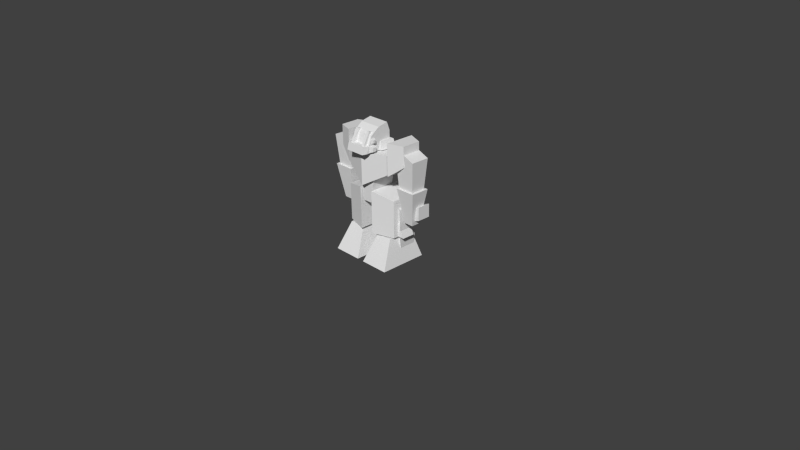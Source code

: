 # Source: armmav.blend  (saved by Blender 2.63.0; exported with 4.5.12 LTS)
import bpy
from mathutils import Matrix  # noqa: F401  (used for matrix-valued properties, if any)

bpy.ops.wm.read_factory_settings(use_empty=True)
scene = bpy.context.scene
scene.name = 'Scene'

# ---- collections
col_collection_1 = bpy.data.collections.new('Collection 1'); scene.collection.children.link(col_collection_1)
col_collection_2 = bpy.data.collections.new('Collection 2'); scene.collection.children.link(col_collection_2)
col_collection_3 = bpy.data.collections.new('Collection 3'); scene.collection.children.link(col_collection_3)
col_collection_4 = bpy.data.collections.new('Collection 4'); scene.collection.children.link(col_collection_4)
col_collection_5 = bpy.data.collections.new('Collection 5'); scene.collection.children.link(col_collection_5)
col_collection_6 = bpy.data.collections.new('Collection 6'); scene.collection.children.link(col_collection_6)
col_collection_7 = bpy.data.collections.new('Collection 7'); scene.collection.children.link(col_collection_7)
col_collection_8 = bpy.data.collections.new('Collection 8'); scene.collection.children.link(col_collection_8)
col_collection_9 = bpy.data.collections.new('Collection 9'); scene.collection.children.link(col_collection_9)
col_collection_10 = bpy.data.collections.new('Collection 10'); scene.collection.children.link(col_collection_10)
col_collection_11 = bpy.data.collections.new('Collection 11'); scene.collection.children.link(col_collection_11)
col_collection_12 = bpy.data.collections.new('Collection 12'); scene.collection.children.link(col_collection_12)

# ---- world
world_world = bpy.data.worlds.new('World'); scene.world = world_world
world_world.color = (0.05088, 0.05088, 0.05088)
world_world.use_sun_shadow = False
world_world.sun_shadow_jitter_overblur = 0.0
world_world.cycles.sampling_method = 'MANUAL'
world_world.cycles.sample_map_resolution = 256

# ---- cameras
cam_camera = bpy.data.cameras.new('Camera')
cam_camera.clip_end = 100.0
cam_camera.lens = 35.0
cam_camera.sensor_width = 32.0
cam_camera.sensor_height = 18.0
cam_camera.ortho_scale = 7.314
cam_camera.dof.focus_distance = 0.0
cam_camera.dof.aperture_fstop = 128.0

# ---- meshes
me_rgunshaft_001 = bpy.data.meshes.new('rgunshaft.001')
me_rgunshaft_001.from_pydata([(5.3, 6.936, 4.25), (5.3, 9.477, 4.25), (7.739, 9.477, 5.971), (7.739, 6.936, 5.971), (7.739, 9.477, 2.529), (7.739, 6.936, 2.529)], [], [(0, 3, 2, 1), (3, 5, 4, 2), (1, 4, 5, 0)])
_uv = me_rgunshaft_001.uv_layers.new(name='UVMap')
_uv.uv.foreach_set('vector', [0.7577, 0.03177, 0.7577, 0.05512, 0.7811, 0.05512, 0.7811, 0.03177, 0.7577, 0.03177, 0.7577, 0.05512, 0.7811, 0.05512, 0.7811, 0.03177, 0.7577, 0.03177, 0.7577, 0.05512, 0.7811, 0.05512, 0.7811, 0.03177])
me_rgunshaft_001.use_remesh_preserve_volume = False
me_rgunshaft_001.use_remesh_preserve_attributes = False
me_rgunshaft_001.use_mirror_vertex_groups = False
me_rgunshaft_001.update()
me_rgunbarrel_001 = bpy.data.meshes.new('rgunbarrel.001')
me_rgunbarrel_001.from_pydata([(5.0, 2.968, 4.25), (7.947, 2.968, 6.33), (7.947, 2.968, 2.17), (4.5, 7.713, 4.25), (8.278, 7.713, 6.916), (8.278, 7.713, 1.584)], [], [(0, 2, 1), (3, 0, 1, 4), (4, 1, 2, 5), (3, 4, 5), (5, 2, 0, 3)])
_uv = me_rgunbarrel_001.uv_layers.new(name='UVMap')
_uv.uv.foreach_set('vector', [0.4855, 0.7423, 0.5109, 0.7243, 0.5109, 0.7603, 0.4862, 0.6913, 0.4862, 0.7188, 0.5138, 0.7188, 0.5138, 0.6913, 0.4862, 0.6913, 0.4862, 0.7188, 0.5138, 0.7188, 0.5138, 0.6913, 0.4862, 0.6913, 0.5138, 0.7188, 0.5138, 0.6913, 0.4862, 0.6913, 0.4862, 0.7188, 0.5138, 0.7188, 0.5138, 0.6913])
me_rgunbarrel_001.use_remesh_preserve_volume = False
me_rgunbarrel_001.use_remesh_preserve_attributes = False
me_rgunbarrel_001.use_mirror_vertex_groups = False
me_rgunbarrel_001.update()
me_rgunshaft = bpy.data.meshes.new('rgunshaft')
me_rgunshaft.from_pydata([(-5.3, 6.936, 4.25), (-5.3, 9.477, 4.25), (-7.739, 9.477, 5.971), (-7.739, 6.936, 5.971), (-7.739, 9.477, 2.529), (-7.739, 6.936, 2.529)], [], [(0, 1, 2, 3), (3, 2, 4, 5), (1, 0, 5, 4)])
_uv = me_rgunshaft.uv_layers.new(name='UVMap')
_uv.uv.foreach_set('vector', [0.7577, 0.03177, 0.7811, 0.03177, 0.7811, 0.05512, 0.7577, 0.05512, 0.7577, 0.03177, 0.7811, 0.03177, 0.7811, 0.05512, 0.7577, 0.05512, 0.7577, 0.03177, 0.7811, 0.03177, 0.7811, 0.05512, 0.7577, 0.05512])
me_rgunshaft.use_remesh_preserve_volume = False
me_rgunshaft.use_remesh_preserve_attributes = False
me_rgunshaft.use_mirror_vertex_groups = False
me_rgunshaft.update()
me_rgunbarrel = bpy.data.meshes.new('rgunbarrel')
me_rgunbarrel.from_pydata([(-5.0, 2.968, 4.25), (-7.947, 2.968, 6.33), (-7.947, 2.968, 2.17), (-4.5, 7.713, 4.25), (-8.278, 7.713, 6.916), (-8.278, 7.713, 1.584)], [], [(0, 1, 2), (3, 4, 1, 0), (4, 5, 2, 1), (3, 5, 4), (5, 3, 0, 2)])
_uv = me_rgunbarrel.uv_layers.new(name='UVMap')
_uv.uv.foreach_set('vector', [0.5206, 0.7428, 0.493, 0.7623, 0.493, 0.7233, 0.4862, 0.6913, 0.5138, 0.6913, 0.5138, 0.7188, 0.4862, 0.7188, 0.4862, 0.6913, 0.5138, 0.6913, 0.5138, 0.7188, 0.4862, 0.7188, 0.4862, 0.6913, 0.5138, 0.6913, 0.5138, 0.7188, 0.4862, 0.6913, 0.5138, 0.6913, 0.5138, 0.7188, 0.4862, 0.7188])
me_rgunbarrel.use_remesh_preserve_volume = False
me_rgunbarrel.use_remesh_preserve_attributes = False
me_rgunbarrel.use_mirror_vertex_groups = False
me_rgunbarrel.update()
me_flare2 = bpy.data.meshes.new('flare2')
me_flare2.from_pydata([], [], [])
me_flare2.use_remesh_preserve_volume = False
me_flare2.use_remesh_preserve_attributes = False
me_flare2.use_mirror_vertex_groups = False
me_flare2.update()
me_flare1 = bpy.data.meshes.new('flare1')
me_flare1.from_pydata([], [], [])
me_flare1.use_remesh_preserve_volume = False
me_flare1.use_remesh_preserve_attributes = False
me_flare1.use_mirror_vertex_groups = False
me_flare1.update()
me_rfoot_001 = bpy.data.meshes.new('rfoot.001')
me_rfoot_001.from_pydata([(1.0, 1.526e-05, -4.5), (2.76, 7.2, -0.82), (2.76, 7.2, 6.46), (1.0, 1.526e-05, 8.5), (9.0, 1.526e-05, -4.5), (7.24, 7.2, -0.82), (7.24, 7.2, 6.46), (9.0, 1.526e-05, 8.5)], [], [(1, 2, 6, 5), (0, 4, 7, 3), (7, 4, 5, 6), (0, 3, 2, 1), (3, 7, 6, 2), (4, 0, 1, 5)])
_uv = me_rfoot_001.uv_layers.new(name='UVMap')
_uv.uv.foreach_set('vector', [0.1354, 0.3117, 0.2476, 0.3117, 0.2476, 0.2426, 0.1354, 0.2426, 0.006076, 0.213, 0.1323, 0.2126, 0.1316, 0.007593, 0.005447, 0.007981, 0.3628, 0.2109, 0.3628, 0.008467, 0.2474, 0.06577, 0.2474, 0.1791, 0.132, 0.008467, 0.132, 0.2109, 0.2474, 0.1791, 0.2474, 0.06577, 0.3631, 0.3388, 0.3631, 0.2155, 0.2476, 0.2426, 0.2476, 0.3117, 0.01067, 0.2155, 0.01067, 0.3388, 0.1354, 0.3117, 0.1354, 0.2426])
me_rfoot_001.use_remesh_preserve_volume = False
me_rfoot_001.use_remesh_preserve_attributes = False
me_rfoot_001.use_mirror_vertex_groups = False
me_rfoot_001.update()
me_rfoot = bpy.data.meshes.new('rfoot')
me_rfoot.from_pydata([(-1.0, 1.526e-05, -4.5), (-2.76, 7.2, -0.82), (-2.76, 7.2, 6.46), (-1.0, 1.526e-05, 8.5), (-9.0, 1.526e-05, -4.5), (-7.24, 7.2, -0.82), (-7.24, 7.2, 6.46), (-9.0, 1.526e-05, 8.5)], [], [(1, 5, 6, 2), (0, 3, 7, 4), (7, 6, 5, 4), (0, 1, 2, 3), (3, 2, 6, 7), (4, 5, 1, 0)])
_uv = me_rfoot.uv_layers.new(name='UVMap')
_uv.uv.foreach_set('vector', [0.1354, 0.3117, 0.1354, 0.2426, 0.2476, 0.2426, 0.2476, 0.3117, 0.006076, 0.213, 0.005447, 0.007981, 0.1316, 0.007593, 0.1323, 0.2126, 0.3628, 0.2109, 0.2474, 0.1791, 0.2474, 0.06577, 0.3628, 0.008467, 0.132, 0.008467, 0.2474, 0.06577, 0.2474, 0.1791, 0.132, 0.2109, 0.3631, 0.3388, 0.2476, 0.3117, 0.2476, 0.2426, 0.3631, 0.2155, 0.01067, 0.2155, 0.1354, 0.2426, 0.1354, 0.3117, 0.01067, 0.3388])
me_rfoot.use_remesh_preserve_volume = False
me_rfoot.use_remesh_preserve_attributes = False
me_rfoot.use_mirror_vertex_groups = False
me_rfoot.update()
me_rlegmain_001 = bpy.data.meshes.new('rlegmain.001')
me_rlegmain_001.from_pydata([(2.0, 7.5, -2.0), (8.0, 7.5, -0.1), (8.0, 17.5, -0.1), (2.0, 19.0, -2.0), (2.0, 19.0, 7.5), (8.0, 17.5, 5.79), (8.0, 7.5, 5.79), (2.0, 7.5, 7.5), (8.0, 8.224, 0.5209), (8.0, 16.78, 0.5209), (8.0, 16.78, 5.169), (8.0, 8.224, 5.169), (3.591, 8.224, 0.5209), (3.591, 16.78, 0.5209), (3.591, 16.78, 5.169), (3.591, 8.224, 5.169)], [], [(4, 5, 2, 3), (3, 0, 7, 4), (6, 5, 4, 7), (6, 7, 0, 1), (8, 1, 2, 9), (0, 3, 2, 1), (13, 9, 10, 14), (9, 2, 5, 10), (10, 5, 6, 11), (11, 6, 1, 8), (12, 13, 14, 15), (12, 8, 9, 13), (14, 10, 11, 15), (15, 11, 8, 12)])
_uv = me_rlegmain_001.uv_layers.new(name='UVMap')
_uv.uv.foreach_set('vector', [0.4989, 0.2342, 0.3751, 0.2689, 0.3755, 0.3869, 0.4995, 0.4246, 0.5661, 0.2336, 0.5654, 0.003245, 0.3751, 0.003829, 0.3758, 0.2342, 0.5667, 0.2333, 0.5673, 0.03291, 0.6924, 0.003245, 0.6917, 0.2336, 0.3753, 0.2688, 0.4988, 0.2342, 0.4994, 0.4245, 0.3757, 0.3868, 0.3491, 0.7564, 0.3638, 0.7696, 0.3366, 0.5642, 0.3258, 0.5808, 0.6922, 0.2321, 0.6922, 0.002562, 0.5666, 0.03251, 0.5666, 0.2321, 0.9661, 0.963, 0.9661, 0.9901, 0.9932, 0.9901, 0.9932, 0.963, 0.3448, 0.6177, 0.3283, 0.6068, 0.3435, 0.7279, 0.3568, 0.7133, 0.3374, 0.5781, 0.3226, 0.5649, 0.3498, 0.7703, 0.3606, 0.7537, 0.3422, 0.7147, 0.3587, 0.7256, 0.3434, 0.6045, 0.3302, 0.6192, 0.6848, 0.434, 0.6841, 0.2336, 0.5661, 0.234, 0.5668, 0.4344, 0.9661, 0.963, 0.9661, 0.9901, 0.9932, 0.9901, 0.9932, 0.963, 0.9661, 0.963, 0.9661, 0.9901, 0.9932, 0.9901, 0.9932, 0.963, 0.9661, 0.963, 0.9661, 0.9901, 0.9932, 0.9901, 0.9932, 0.963])
me_rlegmain_001.use_remesh_preserve_volume = False
me_rlegmain_001.use_remesh_preserve_attributes = False
me_rlegmain_001.use_mirror_vertex_groups = False
me_rlegmain_001.update()
me_rlegmain = bpy.data.meshes.new('rlegmain')
me_rlegmain.from_pydata([(-2.0, 7.5, -2.0), (-8.0, 7.5, -0.1), (-8.0, 17.5, -0.1), (-2.0, 19.0, -2.0), (-2.0, 19.0, 7.5), (-8.0, 17.5, 5.79), (-8.0, 7.5, 5.79), (-2.0, 7.5, 7.5), (-8.0, 8.224, 0.521), (-8.0, 16.78, 0.521), (-8.0, 16.78, 5.169), (-8.0, 8.224, 5.169), (-3.591, 8.224, 0.521), (-3.591, 16.78, 0.521), (-3.591, 16.78, 5.169), (-3.591, 8.224, 5.169)], [], [(4, 3, 2, 5), (3, 4, 7, 0), (6, 7, 4, 5), (6, 1, 0, 7), (8, 9, 2, 1), (0, 1, 2, 3), (13, 14, 10, 9), (9, 10, 5, 2), (10, 11, 6, 5), (11, 8, 1, 6), (12, 15, 14, 13), (12, 13, 9, 8), (14, 15, 11, 10), (15, 12, 8, 11)])
_uv = me_rlegmain.uv_layers.new(name='UVMap')
_uv.uv.foreach_set('vector', [0.4989, 0.2342, 0.4995, 0.4246, 0.3755, 0.3869, 0.3751, 0.2689, 0.5661, 0.2336, 0.3758, 0.2342, 0.3751, 0.003829, 0.5654, 0.003245, 0.5667, 0.2333, 0.6917, 0.2336, 0.6924, 0.003245, 0.5673, 0.03291, 0.3753, 0.2688, 0.3757, 0.3868, 0.4994, 0.4245, 0.4988, 0.2342, 0.3491, 0.7564, 0.3258, 0.5808, 0.3366, 0.5642, 0.3638, 0.7696, 0.6922, 0.2321, 0.5666, 0.2321, 0.5666, 0.03251, 0.6922, 0.002562, 0.9661, 0.963, 0.9932, 0.963, 0.9932, 0.9901, 0.9661, 0.9901, 0.3448, 0.6177, 0.3568, 0.7133, 0.3435, 0.7279, 0.3283, 0.6068, 0.3374, 0.5781, 0.3606, 0.7537, 0.3498, 0.7703, 0.3226, 0.5649, 0.3422, 0.7147, 0.3302, 0.6192, 0.3434, 0.6045, 0.3587, 0.7256, 0.6848, 0.434, 0.5668, 0.4344, 0.5661, 0.234, 0.6841, 0.2336, 0.9661, 0.963, 0.9932, 0.963, 0.9932, 0.9901, 0.9661, 0.9901, 0.9661, 0.963, 0.9932, 0.963, 0.9932, 0.9901, 0.9661, 0.9901, 0.9661, 0.963, 0.9932, 0.963, 0.9932, 0.9901, 0.9661, 0.9901])
me_rlegmain.use_remesh_preserve_volume = False
me_rlegmain.use_remesh_preserve_attributes = False
me_rlegmain.use_mirror_vertex_groups = False
me_rlegmain.update()
me_torso = bpy.data.meshes.new('torso')
me_torso.from_pydata([(0.0, 29.32, -3.151), (0.0, 29.32, 5.946), (0.0, 20.34, 5.946), (6.84, 24.32, 5.461), (-6.84, 24.32, -1.089), (-6.84, 29.32, -1.089), (-6.84, 29.32, 5.461), (-6.84, 24.32, 5.461), (-9.516e-07, 20.34, -3.151), (6.84, 24.32, -1.089), (6.84, 29.32, -1.089), (6.84, 29.32, 5.461)], [], [(1, 0, 5, 6), (4, 7, 6, 5), (11, 1, 2, 3), (9, 8, 0, 10), (4, 5, 0, 8), (11, 10, 0, 1), (8, 2, 7, 4), (9, 10, 11, 3), (8, 9, 3, 2), (6, 7, 2, 1)])
_uv = me_torso.uv_layers.new(name='UVMap')
_uv.uv.foreach_set('vector', [0.9835, 0.3038, 0.9947, 0.4613, 0.7852, 0.4613, 0.8327, 0.3038, 0.8351, 0.1842, 0.9836, 0.1842, 0.9836, 0.2976, 0.8351, 0.2976, 0.9967, 0.6268, 0.9967, 0.7791, 0.7973, 0.7791, 0.8857, 0.6268, 0.8221, 0.8342, 0.91, 0.9922, 0.7116, 0.9922, 0.7116, 0.8342, 0.8221, 0.8342, 0.7116, 0.8342, 0.7116, 0.9922, 0.91, 0.9922, 0.9947, 0.4613, 0.9835, 0.6188, 0.8327, 0.6188, 0.7852, 0.4613, 0.7884, 0.004785, 0.9946, 0.004785, 0.9836, 0.1842, 0.8351, 0.1842, 0.8351, 0.1842, 0.8351, 0.2976, 0.9836, 0.2976, 0.9836, 0.1842, 0.7884, 0.004785, 0.8351, 0.1842, 0.9836, 0.1842, 0.9946, 0.004785, 0.9967, 0.6268, 0.8857, 0.6268, 0.7973, 0.7791, 0.9967, 0.7791])
me_torso.use_remesh_preserve_volume = False
me_torso.use_remesh_preserve_attributes = False
me_torso.use_mirror_vertex_groups = False
me_torso.update()
me_rshoulder_001 = bpy.data.meshes.new('rshoulder.001')
me_rshoulder_001.from_pydata([(7.0, 32.5, -1.0), (7.0, 24.0, -1.0), (11.06, 27.03, 0.48), (11.06, 32.39, 0.48), (11.06, 32.39, 5.52), (7.0, 32.5, 7.0), (7.0, 24.0, 7.0), (11.06, 27.03, 5.52)], [], [(0, 5, 4, 3), (6, 7, 4, 5), (7, 2, 3, 4), (0, 3, 2, 1), (1, 6, 5, 0), (1, 2, 7, 6)])
_uv = me_rshoulder_001.uv_layers.new(name='UVMap')
_uv.uv.foreach_set('vector', [0.5326, 0.9948, 0.7059, 0.9948, 0.6739, 0.9068, 0.5647, 0.9068, 0.4697, 0.9732, 0.5639, 0.907, 0.5639, 0.7903, 0.4697, 0.7879, 0.6739, 0.7908, 0.5647, 0.7908, 0.5647, 0.9068, 0.6739, 0.9068, 0.4697, 0.7879, 0.5639, 0.7903, 0.5639, 0.907, 0.4697, 0.9732, 0.6417, 0.5247, 0.6417, 0.6727, 0.799, 0.6727, 0.799, 0.5247, 0.5326, 0.6809, 0.5647, 0.7908, 0.6739, 0.7908, 0.7059, 0.6809])
me_rshoulder_001.use_remesh_preserve_volume = False
me_rshoulder_001.use_remesh_preserve_attributes = False
me_rshoulder_001.use_mirror_vertex_groups = False
me_rshoulder_001.update()
me_rshoulder = bpy.data.meshes.new('rshoulder')
me_rshoulder.from_pydata([(-7.0, 32.5, -1.0), (-7.0, 24.0, -1.0), (-11.06, 27.03, 0.48), (-11.06, 32.39, 0.48), (-11.06, 32.39, 5.52), (-7.0, 32.5, 7.0), (-7.0, 24.0, 7.0), (-11.06, 27.03, 5.52)], [], [(0, 3, 4, 5), (6, 5, 4, 7), (7, 4, 3, 2), (0, 1, 2, 3), (1, 0, 5, 6), (1, 6, 7, 2)])
_uv = me_rshoulder.uv_layers.new(name='UVMap')
_uv.uv.foreach_set('vector', [0.5326, 0.9948, 0.5647, 0.9068, 0.6739, 0.9068, 0.7059, 0.9948, 0.4697, 0.9732, 0.4697, 0.7879, 0.5639, 0.7903, 0.5639, 0.907, 0.6739, 0.7908, 0.6739, 0.9068, 0.5647, 0.9068, 0.5647, 0.7908, 0.4697, 0.7879, 0.4697, 0.9732, 0.5639, 0.907, 0.5639, 0.7903, 0.6417, 0.5247, 0.799, 0.5247, 0.799, 0.6727, 0.6417, 0.6727, 0.5326, 0.6809, 0.7059, 0.6809, 0.6739, 0.7908, 0.5647, 0.7908])
me_rshoulder.use_remesh_preserve_volume = False
me_rshoulder.use_remesh_preserve_attributes = False
me_rshoulder.use_mirror_vertex_groups = False
me_rshoulder.update()
me_ruparm_001 = bpy.data.meshes.new('ruparm.001')
me_ruparm_001.from_pydata([(14.0, 29.0, 5.5), (14.0, 29.0, 0.5), (13.28, 20.72, 1.1), (13.28, 20.72, 4.9), (8.0, 31.5, 0.5), (8.72, 20.72, 1.1), (8.0, 31.5, 5.5), (8.72, 20.72, 4.9)], [], [(6, 7, 3, 0), (0, 1, 4, 6), (0, 3, 2, 1), (4, 5, 7, 6), (2, 3, 7, 5), (1, 2, 5, 4)])
_uv = me_ruparm_001.uv_layers.new(name='UVMap')
_uv.uv.foreach_set('vector', [0.541, 0.6042, 0.5538, 0.4406, 0.6229, 0.4414, 0.6325, 0.5673, 0.7004, 0.1955, 0.7971, 0.1955, 0.7971, 0.06975, 0.7004, 0.06975, 0.7004, 0.1955, 0.712, 0.3562, 0.7855, 0.3562, 0.7971, 0.1955, 0.4734, 0.4407, 0.4824, 0.6029, 0.5394, 0.6029, 0.5484, 0.4407, 0.7855, 0.3562, 0.712, 0.3562, 0.712, 0.4445, 0.7855, 0.4445, 0.6323, 0.5672, 0.6229, 0.4413, 0.5537, 0.4405, 0.5409, 0.604])
me_ruparm_001.use_remesh_preserve_volume = False
me_ruparm_001.use_remesh_preserve_attributes = False
me_ruparm_001.use_mirror_vertex_groups = False
me_ruparm_001.update()
me_ruparm = bpy.data.meshes.new('ruparm')
me_ruparm.from_pydata([(-14.0, 29.0, 5.5), (-14.0, 29.0, 0.5), (-13.28, 20.72, 1.1), (-13.28, 20.72, 4.9), (-8.0, 31.5, 0.5), (-8.72, 20.72, 1.1), (-8.0, 31.5, 5.5), (-8.72, 20.72, 4.9)], [], [(6, 0, 3, 7), (0, 6, 4, 1), (0, 1, 2, 3), (4, 6, 7, 5), (2, 5, 7, 3), (1, 4, 5, 2)])
_uv = me_ruparm.uv_layers.new(name='UVMap')
_uv.uv.foreach_set('vector', [0.541, 0.6042, 0.6325, 0.5673, 0.6229, 0.4414, 0.5538, 0.4406, 0.7004, 0.1955, 0.7004, 0.06975, 0.7971, 0.06975, 0.7971, 0.1955, 0.7004, 0.1955, 0.7971, 0.1955, 0.7855, 0.3562, 0.712, 0.3562, 0.4734, 0.4407, 0.5484, 0.4407, 0.5394, 0.6029, 0.4824, 0.6029, 0.7855, 0.3562, 0.7855, 0.4445, 0.712, 0.4445, 0.712, 0.3562, 0.6323, 0.5672, 0.5409, 0.604, 0.5537, 0.4405, 0.6229, 0.4413])
me_ruparm.use_remesh_preserve_volume = False
me_ruparm.use_remesh_preserve_attributes = False
me_ruparm.use_mirror_vertex_groups = False
me_ruparm.update()
me_rarm_001 = bpy.data.meshes.new('rarm.001')
me_rarm_001.from_pydata([(12.44, 11.78, 1.8), (12.44, 11.78, 4.2), (14.0, 21.0, 5.5), (14.0, 21.0, 0.5), (8.5, 21.0, 0.5), (9.8, 11.78, 1.8), (8.5, 21.0, 5.5), (9.8, 11.78, 4.2)], [], [(1, 7, 5, 0), (3, 4, 6, 2), (0, 3, 2, 1), (7, 6, 4, 5), (3, 0, 5, 4), (6, 7, 1, 2)])
_uv = me_rarm_001.uv_layers.new(name='UVMap')
_uv.uv.foreach_set('vector', [0.3629, 0.7821, 0.3629, 0.8473, 0.4222, 0.8473, 0.4222, 0.7821, 0.4544, 0.551, 0.4544, 0.4151, 0.3308, 0.4151, 0.3308, 0.551, 0.4222, 0.7821, 0.4544, 0.551, 0.3308, 0.551, 0.3629, 0.7821, 0.4229, 0.7845, 0.4557, 0.5494, 0.3295, 0.5494, 0.3623, 0.7845, 0.2203, 0.7816, 0.2583, 0.5544, 0.3227, 0.5544, 0.3544, 0.7816, 0.3546, 0.7819, 0.3228, 0.5544, 0.2583, 0.5544, 0.2202, 0.7819])
me_rarm_001.use_remesh_preserve_volume = False
me_rarm_001.use_remesh_preserve_attributes = False
me_rarm_001.use_mirror_vertex_groups = False
me_rarm_001.update()
me_rarm = bpy.data.meshes.new('rarm')
me_rarm.from_pydata([(-12.44, 11.78, 1.8), (-12.44, 11.78, 4.2), (-14.0, 21.0, 5.5), (-14.0, 21.0, 0.5), (-8.5, 21.0, 0.5), (-9.8, 11.78, 1.8), (-8.5, 21.0, 5.5), (-9.8, 11.78, 4.2)], [], [(1, 0, 5, 7), (3, 2, 6, 4), (0, 1, 2, 3), (7, 5, 4, 6), (3, 4, 5, 0), (6, 2, 1, 7)])
_uv = me_rarm.uv_layers.new(name='UVMap')
_uv.uv.foreach_set('vector', [0.3629, 0.7821, 0.4222, 0.7821, 0.4222, 0.8473, 0.3629, 0.8473, 0.4544, 0.551, 0.3308, 0.551, 0.3308, 0.4151, 0.4544, 0.4151, 0.4222, 0.7821, 0.3629, 0.7821, 0.3308, 0.551, 0.4544, 0.551, 0.4229, 0.7845, 0.3623, 0.7845, 0.3295, 0.5494, 0.4557, 0.5494, 0.2203, 0.7816, 0.3544, 0.7816, 0.3227, 0.5544, 0.2583, 0.5544, 0.3546, 0.7819, 0.2202, 0.7819, 0.2583, 0.5544, 0.3228, 0.5544])
me_rarm.use_remesh_preserve_volume = False
me_rarm.use_remesh_preserve_attributes = False
me_rarm.use_mirror_vertex_groups = False
me_rarm.update()
me_rgunbase_001 = bpy.data.meshes.new('rgunbase.001')
me_rgunbase_001.from_pydata([(14.0, 17.0, 6.0), (14.0, 17.0, 2.5), (14.0, 13.5, 2.5), (14.0, 13.5, 6.0), (9.0, 11.5, 2.5), (9.0, 15.0, 2.5), (9.0, 15.0, 6.0), (9.0, 11.5, 6.0), (4.475, 9.499, 4.25), (8.984, 9.499, 7.432), (8.984, 9.499, 1.068), (4.475, 15.06, 4.25), (8.984, 15.06, 7.432), (8.984, 15.06, 1.068)], [], [(7, 4, 2, 3), (0, 3, 2, 1), (6, 7, 3, 0), (10, 13, 12, 9), (8, 10, 9), (5, 6, 0, 1), (8, 9, 12, 11), (4, 5, 1, 2), (11, 12, 13), (10, 8, 11, 13)])
_uv = me_rgunbase_001.uv_layers.new(name='UVMap')
_uv.uv.foreach_set('vector', [0.7075, 0.01636, 0.7075, 0.05264, 0.7438, 0.05264, 0.7438, 0.01636, 0.7075, 0.01636, 0.7075, 0.05264, 0.7438, 0.05264, 0.7438, 0.01636, 0.7075, 0.01636, 0.7075, 0.05264, 0.7438, 0.05264, 0.7438, 0.01636, 0.4937, 0.6056, 0.4937, 0.6764, 0.5646, 0.6764, 0.5646, 0.6056, 0.443, 0.6413, 0.4933, 0.6058, 0.4933, 0.6769, 0.7075, 0.01636, 0.7075, 0.05264, 0.7438, 0.05264, 0.7438, 0.01636, 0.4937, 0.6061, 0.4937, 0.6767, 0.5648, 0.6767, 0.5648, 0.6061, 0.7075, 0.01636, 0.7075, 0.05264, 0.7438, 0.05264, 0.7438, 0.01636, 0.6164, 0.6413, 0.5661, 0.6769, 0.5661, 0.6058, 0.4937, 0.6059, 0.4937, 0.6765, 0.5648, 0.6765, 0.5648, 0.6059])
me_rgunbase_001.use_remesh_preserve_volume = False
me_rgunbase_001.use_remesh_preserve_attributes = False
me_rgunbase_001.use_mirror_vertex_groups = False
me_rgunbase_001.update()
me_rgunbase = bpy.data.meshes.new('rgunbase')
me_rgunbase.from_pydata([(-14.0, 17.0, 6.0), (-14.0, 17.0, 2.5), (-14.0, 13.5, 2.5), (-14.0, 13.5, 6.0), (-9.0, 11.5, 2.5), (-9.0, 15.0, 2.5), (-9.0, 15.0, 6.0), (-9.0, 11.5, 6.0), (-4.475, 9.499, 4.25), (-8.984, 9.499, 7.432), (-8.984, 9.499, 1.068), (-4.475, 15.06, 4.25), (-8.984, 15.06, 7.432), (-8.984, 15.06, 1.068)], [], [(7, 3, 2, 4), (0, 1, 2, 3), (6, 0, 3, 7), (10, 9, 12, 13), (8, 9, 10), (5, 1, 0, 6), (8, 11, 12, 9), (4, 2, 1, 5), (11, 13, 12), (10, 13, 11, 8)])
_uv = me_rgunbase.uv_layers.new(name='UVMap')
_uv.uv.foreach_set('vector', [0.7075, 0.01636, 0.7438, 0.01636, 0.7438, 0.05264, 0.7075, 0.05264, 0.7075, 0.01636, 0.7438, 0.01636, 0.7438, 0.05264, 0.7075, 0.05264, 0.7075, 0.01636, 0.7438, 0.01636, 0.7438, 0.05264, 0.7075, 0.05264, 0.4937, 0.6056, 0.5646, 0.6056, 0.5646, 0.6764, 0.4937, 0.6764, 0.443, 0.6413, 0.4933, 0.6769, 0.4933, 0.6058, 0.7075, 0.01636, 0.7438, 0.01636, 0.7438, 0.05264, 0.7075, 0.05264, 0.4937, 0.6061, 0.5648, 0.6061, 0.5648, 0.6767, 0.4937, 0.6767, 0.7075, 0.01636, 0.7438, 0.01636, 0.7438, 0.05264, 0.7075, 0.05264, 0.6164, 0.6413, 0.5661, 0.6058, 0.5661, 0.6769, 0.4937, 0.6059, 0.5648, 0.6059, 0.5648, 0.6765, 0.4937, 0.6765])
me_rgunbase.use_remesh_preserve_volume = False
me_rgunbase.use_remesh_preserve_attributes = False
me_rgunbase.use_mirror_vertex_groups = False
me_rgunbase.update()
me_rlegdoor_001 = bpy.data.meshes.new('rlegdoor.001')
me_rlegdoor_001.from_pydata([(8.0, 16.72, 5.126), (8.0, 16.72, 0.5636), (8.0, 8.279, 0.5636), (8.0, 8.279, 5.126), (7.804, 16.72, 5.126), (7.804, 16.72, 0.5636), (7.804, 8.279, 0.5636), (7.804, 8.279, 5.126)], [], [(0, 3, 2, 1), (4, 5, 6, 7), (4, 7, 3, 0), (2, 3, 7, 6), (0, 1, 5, 4), (1, 2, 6, 5)])
_uv = me_rlegdoor_001.uv_layers.new(name='UVMap')
_uv.uv.foreach_set('vector', [0.5684, 0.2329, 0.5684, 0.4306, 0.684, 0.4306, 0.684, 0.2329, 0.5684, 0.2329, 0.684, 0.2329, 0.684, 0.4306, 0.5684, 0.4306, 0.5684, 0.2329, 0.5684, 0.4306, 0.5684, 0.4306, 0.5684, 0.2329, 0.684, 0.4306, 0.5684, 0.4306, 0.5684, 0.4306, 0.684, 0.4306, 0.5684, 0.2329, 0.684, 0.2329, 0.684, 0.2329, 0.5684, 0.2329, 0.684, 0.2329, 0.684, 0.4306, 0.684, 0.4306, 0.684, 0.2329])
me_rlegdoor_001.use_remesh_preserve_volume = False
me_rlegdoor_001.use_remesh_preserve_attributes = False
me_rlegdoor_001.use_mirror_vertex_groups = False
me_rlegdoor_001.update()
me_rlegdoor = bpy.data.meshes.new('rlegdoor')
me_rlegdoor.from_pydata([(-8.0, 16.72, 5.126), (-8.0, 16.72, 0.5636), (-8.0, 8.279, 0.5636), (-8.0, 8.279, 5.126), (-7.804, 16.72, 5.126), (-7.804, 16.72, 0.5636), (-7.804, 8.279, 0.5636), (-7.804, 8.279, 5.126)], [], [(0, 1, 2, 3), (4, 7, 6, 5), (4, 0, 3, 7), (2, 6, 7, 3), (0, 4, 5, 1), (1, 5, 6, 2)])
_uv = me_rlegdoor.uv_layers.new(name='UVMap')
_uv.uv.foreach_set('vector', [0.5684, 0.2329, 0.684, 0.2329, 0.684, 0.4306, 0.5684, 0.4306, 0.5684, 0.2329, 0.5684, 0.4306, 0.684, 0.4306, 0.684, 0.2329, 0.5684, 0.2329, 0.5684, 0.2329, 0.5684, 0.4306, 0.5684, 0.4306, 0.684, 0.4306, 0.684, 0.4306, 0.5684, 0.4306, 0.5684, 0.4306, 0.5684, 0.2329, 0.5684, 0.2329, 0.684, 0.2329, 0.684, 0.2329, 0.684, 0.2329, 0.684, 0.2329, 0.684, 0.4306, 0.684, 0.4306])
me_rlegdoor.use_remesh_preserve_volume = False
me_rlegdoor.use_remesh_preserve_attributes = False
me_rlegdoor.use_mirror_vertex_groups = False
me_rlegdoor.update()
me_head = bpy.data.meshes.new('head')
me_head.from_pydata([(-3.007, 33.72, -2.25), (3.007, 33.72, 3.476), (3.007, 29.49, 3.475), (-3.007, 31.28, -3.208), (3.007, 31.28, -3.208), (2.607, 31.28, -4.722), (-3.007, 29.49, -3.908), (-3.985, 30.97, -1.747), (-3.7, 31.98, -1.632), (-3.01, 31.76, -1.424), (-3.01, 31.76, -2.553), (-3.008, 31.28, -1.454), (-3.985, 29.92, -2.754), (-3.985, 30.97, -2.754), (-3.008, 31.29, -3.051), (-3.008, 29.61, -3.051), (-3.008, 29.61, -1.454), (-3.01, 32.95, -2.553), (-3.7, 32.73, -2.343), (-3.7, 31.98, -2.343), (-1.552, 34.62, -2.397), (-1.552, 31.28, -4.226), (-2.272, 31.28, -4.226), (-2.272, 34.62, -2.397), (-1.552, 34.25, -1.257), (-1.552, 31.28, -1.257), (-2.272, 34.25, -1.257), (-2.272, 31.28, -1.257), (-3.01, 32.95, -1.424), (-3.985, 29.92, -1.747), (-3.7, 32.73, -1.632), (3.007, 33.72, -2.25), (3.007, 35.38, 0.01848), (-3.007, 35.38, 0.01848), (3.007, 35.96, 2.711), (-3.007, 35.96, 2.711), (-3.007, 33.72, 3.476), (-3.007, 29.49, 3.475), (2.685, 29.49, -5.112), (-2.607, 31.28, -4.722), (-2.685, 29.49, -5.112), (3.007, 29.49, -3.908), (-3.58, 29.49, 0.1959), (-3.226, 31.77, 0.3841), (-4.062, 31.77, 3.806), (-4.507, 29.49, 3.994), (3.201, 31.77, 0.3841), (3.555, 29.49, 0.1959), (4.483, 29.49, 3.994), (4.037, 31.77, 3.806), (3.985, 30.97, -1.747), (3.7, 31.98, -1.632), (3.01, 31.76, -1.424), (3.01, 31.76, -2.553), (3.008, 31.28, -1.454), (3.985, 29.92, -2.754), (3.985, 30.97, -2.754), (3.008, 31.29, -3.051), (3.008, 29.61, -3.051), (3.008, 29.61, -1.454), (3.01, 32.95, -2.553), (3.7, 32.73, -2.343), (3.7, 31.98, -2.343), (1.552, 34.62, -2.397), (1.552, 31.28, -4.226), (2.272, 31.28, -4.226), (2.272, 34.62, -2.397), (1.552, 34.25, -1.257), (1.552, 31.28, -1.257), (2.272, 34.25, -1.257), (2.272, 31.28, -1.257), (3.01, 32.95, -1.424), (3.985, 29.92, -1.747), (3.7, 32.73, -1.632)], [], [(9, 8, 19, 10), (24, 20, 23, 26), (27, 26, 23, 22), (21, 20, 24, 25), (15, 12, 13, 14), (30, 18, 19, 8), (17, 18, 30, 28), (10, 19, 18, 17), (20, 21, 22, 23), (14, 13, 7, 11), (7, 13, 12, 29), (16, 29, 12, 15), (11, 7, 29, 16), (28, 30, 8, 9), (32, 33, 35, 34), (49, 44, 45, 48), (46, 43, 44, 49), (46, 49, 48, 47), (52, 53, 62, 51), (67, 69, 66, 63), (70, 65, 66, 69), (64, 68, 67, 63), (58, 57, 56, 55), (73, 51, 62, 61), (60, 71, 73, 61), (53, 60, 61, 62), (47, 42, 43, 46), (63, 66, 65, 64), (57, 54, 50, 56), (50, 72, 55, 56), (59, 58, 55, 72), (54, 59, 72, 50), (71, 52, 51, 73), (35, 36, 1, 34), (36, 37, 2, 1), (0, 33, 32, 31), (33, 0, 36, 35), (3, 0, 31, 4), (0, 6, 37, 36), (32, 34, 1, 31), (31, 1, 2, 41), (4, 5, 39, 3), (43, 42, 45, 44), (38, 40, 39, 5), (39, 40, 6, 3), (5, 4, 41, 38)])
_uv = me_head.uv_layers.new(name='UVMap')
_uv.uv.foreach_set('vector', [0.7976, 0.6814, 0.7815, 0.7375, 0.7264, 0.7375, 0.7103, 0.6814, 0.1299, 0.5451, 0.1299, 0.4951, 0.1599, 0.4951, 0.1599, 0.5451, 0.2692, 0.3958, 0.2111, 0.5021, 0.163, 0.4932, 0.1629, 0.3376, 0.1629, 0.3376, 0.163, 0.4932, 0.2111, 0.5021, 0.2692, 0.3958, 0.7976, 0.6814, 0.7815, 0.7375, 0.7263, 0.7375, 0.7103, 0.6814, 0.7264, 0.7375, 0.7815, 0.7375, 0.7815, 0.7954, 0.7264, 0.7954, 0.7976, 0.6814, 0.7815, 0.7375, 0.7264, 0.7375, 0.7103, 0.6814, 0.7976, 0.6814, 0.7815, 0.7375, 0.7264, 0.7375, 0.7103, 0.6814, 0.1299, 0.4951, 0.1299, 0.3365, 0.1599, 0.3365, 0.1599, 0.4951, 0.7976, 0.6814, 0.7815, 0.7375, 0.7263, 0.7375, 0.7103, 0.6814, 0.7263, 0.7375, 0.7815, 0.7375, 0.7815, 0.7954, 0.7263, 0.7954, 0.7976, 0.6814, 0.7815, 0.7375, 0.7263, 0.7375, 0.7103, 0.6814, 0.7976, 0.6814, 0.7815, 0.7375, 0.7263, 0.7375, 0.7103, 0.6814, 0.7976, 0.6814, 0.7815, 0.7375, 0.7264, 0.7375, 0.7103, 0.6814, 0.128, 0.5303, 0.003983, 0.5303, 0.003983, 0.4736, 0.128, 0.4736, 0.1788, 0.9442, 0.372, 0.9442, 0.3826, 0.9987, 0.1682, 0.9987, 0.3525, 0.8639, 0.3723, 0.9453, 0.1797, 0.9453, 0.1995, 0.8639, 0.09722, 0.9404, 0.01089, 0.9404, 0.003818, 0.9971, 0.09965, 0.9971, 0.7976, 0.6814, 0.7103, 0.6814, 0.7264, 0.7375, 0.7815, 0.7375, 0.1299, 0.5451, 0.1599, 0.5451, 0.1599, 0.4951, 0.1299, 0.4951, 0.2692, 0.3958, 0.1629, 0.3376, 0.163, 0.4932, 0.2111, 0.5021, 0.1629, 0.3376, 0.2692, 0.3958, 0.2111, 0.5021, 0.163, 0.4932, 0.7976, 0.6814, 0.7103, 0.6814, 0.7263, 0.7375, 0.7815, 0.7375, 0.7264, 0.7375, 0.7264, 0.7954, 0.7815, 0.7954, 0.7815, 0.7375, 0.7976, 0.6814, 0.7103, 0.6814, 0.7264, 0.7375, 0.7815, 0.7375, 0.7976, 0.6814, 0.7103, 0.6814, 0.7264, 0.7375, 0.7815, 0.7375, 0.3609, 0.8096, 0.3525, 0.8639, 0.1995, 0.8639, 0.1911, 0.8096, 0.1299, 0.4951, 0.1599, 0.4951, 0.1599, 0.3365, 0.1299, 0.3365, 0.7976, 0.6814, 0.7103, 0.6814, 0.7263, 0.7375, 0.7815, 0.7375, 0.7263, 0.7375, 0.7263, 0.7954, 0.7815, 0.7954, 0.7815, 0.7375, 0.7976, 0.6814, 0.7103, 0.6814, 0.7263, 0.7375, 0.7815, 0.7375, 0.7976, 0.6814, 0.7103, 0.6814, 0.7263, 0.7375, 0.7815, 0.7375, 0.7976, 0.6814, 0.7103, 0.6814, 0.7264, 0.7375, 0.7815, 0.7375, 0.003766, 0.4733, 0.003766, 0.4246, 0.1278, 0.4246, 0.1278, 0.4733, 0.003588, 0.425, 0.1276, 0.425, 0.1276, 0.3377, 0.003588, 0.3377, 0.003544, 0.5877, 0.003544, 0.5306, 0.1271, 0.5306, 0.1271, 0.5877, 0.1083, 0.9012, 0.178, 0.8495, 0.001126, 0.8505, 0.02518, 0.9195, 0.1277, 0.5879, 0.1277, 0.6422, 0.00318, 0.6422, 0.00318, 0.5879, 0.178, 0.8495, 0.2285, 0.7184, 0.0003785, 0.7198, 0.001126, 0.8505, 0.1083, 0.9012, 0.02518, 0.9195, 0.001126, 0.8505, 0.178, 0.8495, 0.178, 0.8495, 0.001126, 0.8505, 0.0003785, 0.7198, 0.2285, 0.7184, 0.127, 0.6419, 0.1188, 0.673, 0.01147, 0.673, 0.003226, 0.6419, 0.09722, 0.9404, 0.09965, 0.9971, 0.003818, 0.9971, 0.01089, 0.9404, 0.1217, 0.7116, 0.009736, 0.7116, 0.01137, 0.6734, 0.1201, 0.6734, 0.1845, 0.7096, 0.1282, 0.7099, 0.1354, 0.6724, 0.1934, 0.6624, 0.1845, 0.7096, 0.1934, 0.6624, 0.1354, 0.6724, 0.1282, 0.7099])
me_head.use_remesh_preserve_volume = False
me_head.use_remesh_preserve_attributes = False
me_head.use_mirror_vertex_groups = False
me_head.update()
me_hips = bpy.data.meshes.new('hips')
me_hips.from_pydata([(-2.5, 22.0, 5.0), (-2.5, 22.0, -1.5), (-1.25, 15.5, 5.0), (1.25, 15.5, -1.5), (2.5, 22.0, -1.5), (2.5, 22.0, 5.0), (1.25, 15.5, 5.0), (-1.25, 15.5, -1.5)], [], [(5, 0, 2, 6), (6, 3, 4, 5), (2, 0, 1, 7), (3, 7, 1, 4), (7, 3, 6, 2)])
_uv = me_hips.uv_layers.new(name='UVMap')
_uv.uv.foreach_set('vector', [0.2652, 0.3427, 0.3404, 0.3427, 0.3216, 0.4404, 0.284, 0.4404, 0.1355, 0.6523, 0.1355, 0.5544, 0.2352, 0.5544, 0.2352, 0.6523, 0.1355, 0.6523, 0.2352, 0.6523, 0.2352, 0.5544, 0.1355, 0.5544, 0.3216, 0.4404, 0.2839, 0.4404, 0.2651, 0.3425, 0.3404, 0.3425, 0.2839, 0.4404, 0.3216, 0.4404, 0.3216, 0.5382, 0.2839, 0.5382])
me_hips.use_remesh_preserve_volume = False
me_hips.use_remesh_preserve_attributes = False
me_hips.use_mirror_vertex_groups = False
me_hips.update()
me_rgunbase_003 = bpy.data.meshes.new('rgunbase.003')
me_rgunbase_003.from_pydata([(-9.425, -0.7561, 6.0), (-9.425, -0.7561, 2.5), (-9.425, 2.744, 2.5), (-9.425, 2.744, 6.0), (-4.425, 4.744, 2.5), (-4.425, 1.244, 2.5), (-4.425, 1.244, 6.0), (-4.425, 4.744, 6.0), (0.0999, 6.745, 4.25), (-4.41, 6.745, 7.432), (-4.41, 6.745, 1.068), (0.09989, 1.188, 4.25), (-4.41, 1.188, 7.432), (-4.41, 1.188, 1.068)], [], [(7, 4, 2, 3), (0, 3, 2, 1), (6, 7, 3, 0), (10, 13, 12, 9), (8, 10, 9), (5, 6, 0, 1), (8, 9, 12, 11), (4, 5, 1, 2), (11, 12, 13), (10, 8, 11, 13)])
_uv = me_rgunbase_003.uv_layers.new(name='UVMap')
_uv.uv.foreach_set('vector', [0.7075, 0.01636, 0.7075, 0.05264, 0.7438, 0.05264, 0.7438, 0.01636, 0.7075, 0.01636, 0.7075, 0.05264, 0.7438, 0.05264, 0.7438, 0.01636, 0.7075, 0.01636, 0.7075, 0.05264, 0.7438, 0.05264, 0.7438, 0.01636, 0.4937, 0.6056, 0.4937, 0.6764, 0.5646, 0.6764, 0.5646, 0.6056, 0.443, 0.6413, 0.4933, 0.6058, 0.4933, 0.6769, 0.7075, 0.01636, 0.7075, 0.05264, 0.7438, 0.05264, 0.7438, 0.01636, 0.4937, 0.6061, 0.4937, 0.6767, 0.5648, 0.6767, 0.5648, 0.6061, 0.7075, 0.01636, 0.7075, 0.05264, 0.7438, 0.05264, 0.7438, 0.01636, 0.6164, 0.6413, 0.5661, 0.6769, 0.5661, 0.6058, 0.4937, 0.6059, 0.4937, 0.6765, 0.5648, 0.6765, 0.5648, 0.6059])
me_rgunbase_003.use_remesh_preserve_volume = False
me_rgunbase_003.use_remesh_preserve_attributes = False
me_rgunbase_003.use_mirror_vertex_groups = False
me_rgunbase_003.update()
me_rgunbase_002 = bpy.data.meshes.new('rgunbase.002')
me_rgunbase_002.from_pydata([(-9.425, 18.66, 6.0), (-9.425, 18.66, 2.5), (-9.425, 15.16, 2.5), (-9.425, 15.16, 6.0), (-4.425, 13.16, 2.5), (-4.425, 16.66, 2.5), (-4.425, 16.66, 6.0), (-4.425, 13.16, 6.0), (0.0999, 11.16, 4.25), (-4.41, 11.16, 7.432), (-4.41, 11.16, 1.068), (0.0999, 16.71, 4.25), (-4.41, 16.71, 7.432), (-4.41, 16.71, 1.068)], [], [(7, 3, 2, 4), (0, 1, 2, 3), (6, 0, 3, 7), (10, 9, 12, 13), (8, 9, 10), (5, 1, 0, 6), (8, 11, 12, 9), (4, 2, 1, 5), (11, 13, 12), (10, 13, 11, 8)])
_uv = me_rgunbase_002.uv_layers.new(name='UVMap')
_uv.uv.foreach_set('vector', [0.7075, 0.01636, 0.7438, 0.01636, 0.7438, 0.05264, 0.7075, 0.05264, 0.7075, 0.01636, 0.7438, 0.01636, 0.7438, 0.05264, 0.7075, 0.05264, 0.7075, 0.01636, 0.7438, 0.01636, 0.7438, 0.05264, 0.7075, 0.05264, 0.4937, 0.6056, 0.5646, 0.6056, 0.5646, 0.6764, 0.4937, 0.6764, 0.443, 0.6413, 0.4933, 0.6769, 0.4933, 0.6058, 0.7075, 0.01636, 0.7438, 0.01636, 0.7438, 0.05264, 0.7075, 0.05264, 0.4937, 0.6061, 0.5648, 0.6061, 0.5648, 0.6767, 0.4937, 0.6767, 0.7075, 0.01636, 0.7438, 0.01636, 0.7438, 0.05264, 0.7075, 0.05264, 0.6164, 0.6413, 0.5661, 0.6058, 0.5661, 0.6769, 0.4937, 0.6059, 0.5648, 0.6059, 0.5648, 0.6765, 0.4937, 0.6765])
me_rgunbase_002.use_remesh_preserve_volume = False
me_rgunbase_002.use_remesh_preserve_attributes = False
me_rgunbase_002.use_mirror_vertex_groups = False
me_rgunbase_002.update()

# ---- objects
ob_lgunshaft = bpy.data.objects.new('lgunshaft', me_rgunshaft_001)
ob_lgunbarrel = bpy.data.objects.new('lgunbarrel', me_rgunbarrel_001)
ob_rgunshaft = bpy.data.objects.new('rgunshaft', me_rgunshaft)
ob_rgunbarrel = bpy.data.objects.new('rgunbarrel', me_rgunbarrel)
ob_flare2 = bpy.data.objects.new('flare2', me_flare2)
ob_flare1 = bpy.data.objects.new('flare1', me_flare1)
ob_camera = bpy.data.objects.new('Camera', cam_camera)
ob_lfoot = bpy.data.objects.new('lfoot', me_rfoot_001)
ob_rfoot = bpy.data.objects.new('rfoot', me_rfoot)
ob_llegmain = bpy.data.objects.new('llegmain', me_rlegmain_001)
ob_rlegmain = bpy.data.objects.new('rlegmain', me_rlegmain)
ob_torso = bpy.data.objects.new('torso', me_torso)
ob_lshoulder = bpy.data.objects.new('lshoulder', me_rshoulder_001)
ob_rshoulder = bpy.data.objects.new('rshoulder', me_rshoulder)
ob_luparm = bpy.data.objects.new('luparm', me_ruparm_001)
ob_ruparm = bpy.data.objects.new('ruparm', me_ruparm)
ob_larm = bpy.data.objects.new('larm', me_rarm_001)
ob_rarm = bpy.data.objects.new('rarm', me_rarm)
ob_lgunbase = bpy.data.objects.new('lgunbase', me_rgunbase_001)
ob_rgunbase = bpy.data.objects.new('rgunbase', me_rgunbase)
ob_llegdoor = bpy.data.objects.new('llegdoor', me_rlegdoor_001)
ob_rlegdoor = bpy.data.objects.new('rlegdoor', me_rlegdoor)
ob_head = bpy.data.objects.new('head', me_head)
ob_hips = bpy.data.objects.new('hips', me_hips)
ob_lgunhide = bpy.data.objects.new('lgunhide', me_rgunbase_003)
ob_rgunhide = bpy.data.objects.new('rgunhide', me_rgunbase_002)

# ---- transforms, parenting, visibility, modifiers, constraints
ob_lgunshaft.location = (0.0, 0.0, 0.0)
ob_lgunshaft.rotation_euler = (1.571, 0.0, 3.142)
ob_lgunshaft.scale = (0.05, 0.05, 0.05)
ob_lgunshaft.lineart.crease_threshold = 0.0
ob_lgunbarrel.location = (0.0, 0.0, 0.0)
ob_lgunbarrel.rotation_euler = (1.571, 0.0, 3.142)
ob_lgunbarrel.scale = (0.05, 0.05, 0.05)
ob_lgunbarrel.lineart.crease_threshold = 0.0
ob_rgunshaft.location = (0.0, 0.0, 0.0)
ob_rgunshaft.rotation_euler = (1.571, 0.0, 3.142)
ob_rgunshaft.scale = (0.05, 0.05, 0.05)
ob_rgunshaft.lineart.crease_threshold = 0.0
ob_rgunbarrel.location = (0.0, 0.0, 0.0)
ob_rgunbarrel.rotation_euler = (1.571, 0.0, 3.142)
ob_rgunbarrel.scale = (0.05, 0.05, 0.05)
ob_rgunbarrel.lineart.crease_threshold = 0.0
ob_flare2.location = (0.0, 0.0, 0.0)
ob_flare2.rotation_euler = (1.571, 0.0, 3.142)
ob_flare2.scale = (0.05, 0.05, 0.05)
ob_flare2.lineart.crease_threshold = 0.0
ob_flare1.location = (0.0, 0.0, 0.0)
ob_flare1.rotation_euler = (1.571, 0.0, 3.142)
ob_flare1.scale = (0.05, 0.05, 0.05)
ob_flare1.lineart.crease_threshold = 0.0
ob_camera.location = (7.481, -6.508, 5.344)
ob_camera.rotation_euler = (1.109, 0.01082, 0.8149)
ob_camera.lock_rotations_4d = False
ob_camera.empty_display_type = 'ARROWS'
ob_camera.color = (0.0, 0.0, 0.0, 0.0)
ob_camera.display_type = 'WIRE'
ob_camera.lineart.crease_threshold = 0.0
ob_lfoot.location = (0.0, 0.0, 0.0)
ob_lfoot.rotation_euler = (1.571, 0.0, 3.142)
ob_lfoot.scale = (0.05, 0.05, 0.05)
ob_lfoot.lineart.crease_threshold = 0.0
ob_rfoot.location = (0.0, 0.0, 0.0)
ob_rfoot.rotation_euler = (1.571, 0.0, 3.142)
ob_rfoot.scale = (0.05, 0.05, 0.05)
ob_rfoot.lineart.crease_threshold = 0.0
ob_llegmain.location = (0.0, 0.0, 0.0)
ob_llegmain.rotation_euler = (1.571, 0.0, 3.142)
ob_llegmain.scale = (0.05, 0.05, 0.05)
ob_llegmain.lineart.crease_threshold = 0.0
ob_rlegmain.location = (0.0, 0.0, 0.0)
ob_rlegmain.rotation_euler = (1.571, 0.0, 3.142)
ob_rlegmain.scale = (0.05, 0.05, 0.05)
ob_rlegmain.lineart.crease_threshold = 0.0
ob_torso.location = (0.0, 0.0, 0.0)
ob_torso.rotation_euler = (1.571, 0.0, 3.142)
ob_torso.scale = (0.05, 0.05, 0.05)
ob_torso.lineart.crease_threshold = 0.0
ob_lshoulder.location = (0.0, 0.0, 0.0)
ob_lshoulder.rotation_euler = (1.571, 0.0, 3.142)
ob_lshoulder.scale = (0.05, 0.05, 0.05)
ob_lshoulder.lineart.crease_threshold = 0.0
ob_rshoulder.location = (0.0, 0.0, 0.0)
ob_rshoulder.rotation_euler = (1.571, 0.0, 3.142)
ob_rshoulder.scale = (0.05, 0.05, 0.05)
ob_rshoulder.lineart.crease_threshold = 0.0
ob_luparm.location = (0.0, 0.0, 0.0)
ob_luparm.rotation_euler = (1.571, 0.0, 3.142)
ob_luparm.scale = (0.05, 0.05, 0.05)
ob_luparm.lineart.crease_threshold = 0.0
ob_ruparm.location = (0.0, 0.0, 0.0)
ob_ruparm.rotation_euler = (1.571, 0.0, 3.142)
ob_ruparm.scale = (0.05, 0.05, 0.05)
ob_ruparm.lineart.crease_threshold = 0.0
ob_larm.location = (0.0, 0.0, 0.0)
ob_larm.rotation_euler = (1.571, 0.0, 3.142)
ob_larm.scale = (0.05, 0.05, 0.05)
ob_larm.lineart.crease_threshold = 0.0
ob_rarm.location = (0.0, 0.0, 0.0)
ob_rarm.rotation_euler = (1.571, 0.0, 3.142)
ob_rarm.scale = (0.05, 0.05, 0.05)
ob_rarm.lineart.crease_threshold = 0.0
ob_lgunbase.location = (0.0, 0.0, 0.0)
ob_lgunbase.rotation_euler = (1.571, 0.0, 3.142)
ob_lgunbase.scale = (0.05, 0.05, 0.05)
ob_lgunbase.lineart.crease_threshold = 0.0
ob_rgunbase.location = (0.0, 0.0, 0.0)
ob_rgunbase.rotation_euler = (1.571, 0.0, 3.142)
ob_rgunbase.scale = (0.05, 0.05, 0.05)
ob_rgunbase.lineart.crease_threshold = 0.0
ob_llegdoor.location = (0.0, 0.0, 0.0)
ob_llegdoor.rotation_euler = (1.571, 0.0, 3.142)
ob_llegdoor.scale = (0.05, 0.05, 0.05)
ob_llegdoor.lineart.crease_threshold = 0.0
ob_rlegdoor.location = (0.0, 0.0, 0.0)
ob_rlegdoor.rotation_euler = (1.571, 0.0, 3.142)
ob_rlegdoor.scale = (0.05, 0.05, 0.05)
ob_rlegdoor.lineart.crease_threshold = 0.0
ob_head.location = (0.0, 0.0, 0.0)
ob_head.rotation_euler = (1.571, 0.0, 3.142)
ob_head.scale = (0.05, 0.05, 0.05)
ob_head.lineart.crease_threshold = 0.0
ob_hips.location = (0.0, 0.0, 0.0)
ob_hips.rotation_euler = (1.571, 0.0, 3.142)
ob_hips.scale = (0.05, 0.05, 0.05)
ob_hips.lineart.crease_threshold = 0.0
ob_lgunhide.location = (-0.4475, -0.05636, 0.8453)
ob_lgunhide.rotation_euler = (-1.571, -1.571, 0.0)
ob_lgunhide.scale = (0.05, 0.05, 0.05)
ob_lgunhide.lineart.crease_threshold = 0.0
ob_rgunhide.location = (-0.4475, -0.05636, 0.8453)
ob_rgunhide.rotation_euler = (-1.571, -1.571, 0.0)
ob_rgunhide.scale = (0.05, 0.05, 0.05)
ob_rgunhide.lineart.crease_threshold = 0.0

# ---- collection membership
col_collection_1.objects.link(ob_lgunshaft)
col_collection_1.objects.link(ob_lgunbarrel)
col_collection_1.objects.link(ob_rgunshaft)
col_collection_1.objects.link(ob_rgunbarrel)
col_collection_1.objects.link(ob_flare2)
col_collection_1.objects.link(ob_flare1)
col_collection_1.objects.link(ob_camera)
col_collection_2.objects.link(ob_lfoot)
col_collection_2.objects.link(ob_rfoot)
col_collection_3.objects.link(ob_llegmain)
col_collection_3.objects.link(ob_rlegmain)
col_collection_4.objects.link(ob_torso)
col_collection_5.objects.link(ob_lshoulder)
col_collection_5.objects.link(ob_rshoulder)
col_collection_6.objects.link(ob_luparm)
col_collection_6.objects.link(ob_ruparm)
col_collection_7.objects.link(ob_larm)
col_collection_7.objects.link(ob_rarm)
col_collection_8.objects.link(ob_lgunbase)
col_collection_8.objects.link(ob_rgunbase)
col_collection_9.objects.link(ob_llegdoor)
col_collection_9.objects.link(ob_rlegdoor)
col_collection_10.objects.link(ob_head)
col_collection_11.objects.link(ob_hips)
col_collection_12.objects.link(ob_lgunhide)
col_collection_12.objects.link(ob_rgunhide)

# ---- scene / render settings (as saved in the file)
scene.camera = ob_camera
scene.frame_start = 1; scene.frame_end = 250; scene.frame_set(11)
scene.render.engine = 'BLENDER_EEVEE_NEXT'
scene.render.image_settings.color_mode = 'RGB'
scene.render.image_settings.compression = 90
scene.render.resolution_percentage = 50
scene.render.dither_intensity = 0.0
scene.render.bake_margin = 2
scene.render.bake_bias = 0.0
scene.cycles.use_denoising = False
scene.cycles.samples = 10
scene.cycles.sampling_pattern = 'TABULATED_SOBOL'
scene.cycles.light_sampling_threshold = 0.0
scene.cycles.use_adaptive_sampling = False
scene.cycles.use_light_tree = False
scene.cycles.blur_glossy = 0.0
scene.cycles.volume_bounces = 1
scene.cycles.pixel_filter_type = 'GAUSSIAN'
scene.cycles.sample_clamp_indirect = 0.0
scene.view_settings.view_transform = 'Standard'
bpy.context.view_layer.update()

# ---- added for rendering (the .blend has no usable light): sun
light_auto_sun = bpy.data.lights.new('AutoSun', 'SUN')
light_auto_sun.energy = 3.0
light_auto_sun.angle = 0.0523599
ob_auto_sun = bpy.data.objects.new('AutoSun', light_auto_sun)
scene.collection.objects.link(ob_auto_sun)
ob_auto_sun.rotation_euler = (0.872665, 0.174533, 0.523599)
bpy.context.view_layer.update()
